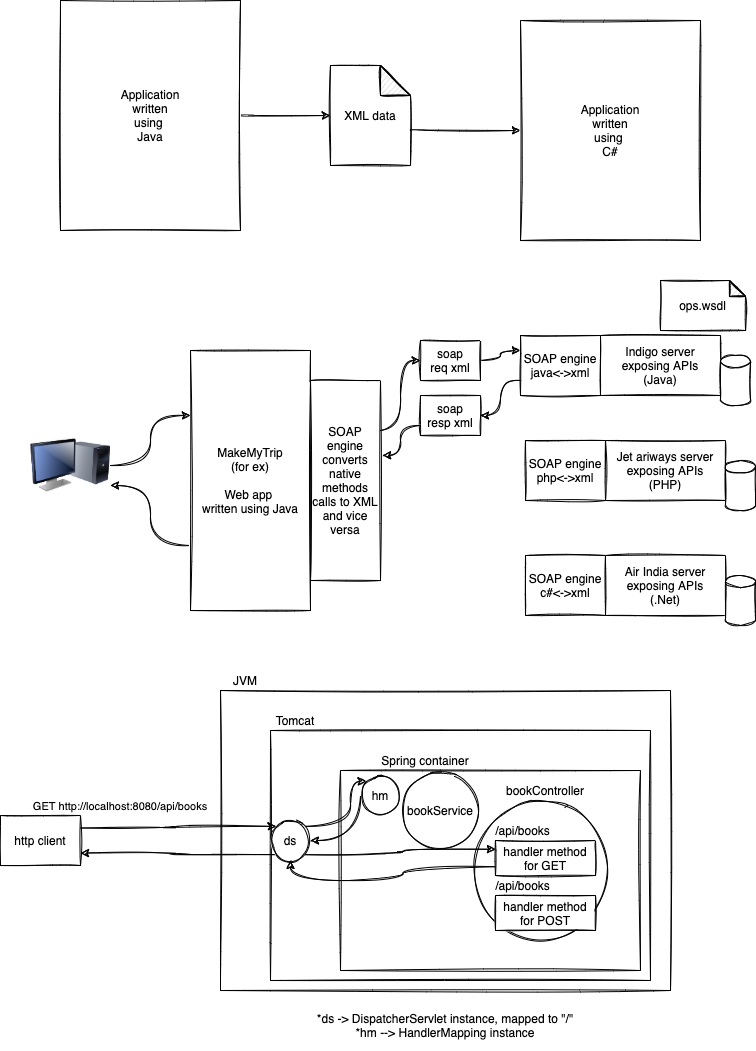

The diagram above was exported from draw.io. Its source (the exported page's mxGraphModel, read from the mxfile embedded in the PNG):
<mxGraphModel dx="821" dy="413" grid="1" gridSize="10" guides="1" tooltips="1" connect="1" arrows="1" fold="1" page="1" pageScale="1" pageWidth="827" pageHeight="1169" math="0" shadow="0">
  <root>
    <mxCell id="0" />
    <mxCell id="1" parent="0" />
    <mxCell id="6" style="edgeStyle=orthogonalEdgeStyle;curved=1;rounded=0;sketch=1;orthogonalLoop=1;jettySize=auto;html=1;exitX=1;exitY=0.5;exitDx=0;exitDy=0;entryX=0;entryY=0.5;entryDx=0;entryDy=0;entryPerimeter=0;" edge="1" parent="1" source="2" target="5">
      <mxGeometry relative="1" as="geometry" />
    </mxCell>
    <mxCell id="2" value="Application&lt;br&gt;written&lt;br&gt;using&amp;nbsp;&lt;br&gt;Java" style="rounded=0;whiteSpace=wrap;html=1;sketch=1;" vertex="1" parent="1">
      <mxGeometry x="80" y="70" width="180" height="230" as="geometry" />
    </mxCell>
    <mxCell id="3" value="Application&lt;br&gt;written&lt;br&gt;using&amp;nbsp;&lt;br&gt;C#" style="rounded=0;whiteSpace=wrap;html=1;sketch=1;" vertex="1" parent="1">
      <mxGeometry x="540" y="90" width="180" height="220" as="geometry" />
    </mxCell>
    <mxCell id="7" style="edgeStyle=orthogonalEdgeStyle;curved=1;rounded=0;sketch=1;orthogonalLoop=1;jettySize=auto;html=1;exitX=0;exitY=0;exitDx=80;exitDy=65;exitPerimeter=0;" edge="1" parent="1" source="5" target="3">
      <mxGeometry relative="1" as="geometry" />
    </mxCell>
    <mxCell id="5" value="XML data" style="shape=note;whiteSpace=wrap;html=1;backgroundOutline=1;darkOpacity=0.05;rounded=1;sketch=1;" vertex="1" parent="1">
      <mxGeometry x="350" y="135" width="80" height="100" as="geometry" />
    </mxCell>
    <mxCell id="30" style="edgeStyle=orthogonalEdgeStyle;curved=1;rounded=0;sketch=1;orthogonalLoop=1;jettySize=auto;html=1;exitX=0;exitY=0.75;exitDx=0;exitDy=0;entryX=1;entryY=0.75;entryDx=0;entryDy=0;" edge="1" parent="1" source="10" target="11">
      <mxGeometry relative="1" as="geometry" />
    </mxCell>
    <mxCell id="10" value="MakeMyTrip&lt;br&gt;(for ex)&lt;br&gt;&lt;br&gt;Web app &lt;br&gt;written using Java" style="rounded=0;whiteSpace=wrap;html=1;sketch=1;" vertex="1" parent="1">
      <mxGeometry x="210" y="420" width="120" height="260" as="geometry" />
    </mxCell>
    <mxCell id="12" style="edgeStyle=orthogonalEdgeStyle;curved=1;rounded=0;sketch=1;orthogonalLoop=1;jettySize=auto;html=1;exitX=1;exitY=0.5;exitDx=0;exitDy=0;entryX=0;entryY=0.25;entryDx=0;entryDy=0;" edge="1" parent="1" source="11" target="10">
      <mxGeometry relative="1" as="geometry" />
    </mxCell>
    <mxCell id="11" value="" style="image;html=1;image=img/lib/clip_art/computers/Monitor_Tower_128x128.png;rounded=1;sketch=1;" vertex="1" parent="1">
      <mxGeometry x="50" y="495" width="80" height="80" as="geometry" />
    </mxCell>
    <mxCell id="14" value="Indigo server&lt;br&gt;exposing APIs&lt;br&gt;(Java)" style="rounded=0;whiteSpace=wrap;html=1;sketch=1;" vertex="1" parent="1">
      <mxGeometry x="620" y="405" width="120" height="60" as="geometry" />
    </mxCell>
    <mxCell id="15" value="" style="shape=cylinder3;whiteSpace=wrap;html=1;boundedLbl=1;backgroundOutline=1;size=6.082231192753227;rounded=1;sketch=1;" vertex="1" parent="1">
      <mxGeometry x="740" y="425" width="30" height="50" as="geometry" />
    </mxCell>
    <mxCell id="16" value="Jet ariways server&lt;br&gt;exposing APIs&lt;br&gt;(PHP)" style="rounded=0;whiteSpace=wrap;html=1;sketch=1;" vertex="1" parent="1">
      <mxGeometry x="625" y="510" width="120" height="60" as="geometry" />
    </mxCell>
    <mxCell id="17" value="" style="shape=cylinder3;whiteSpace=wrap;html=1;boundedLbl=1;backgroundOutline=1;size=6.082231192753227;rounded=1;sketch=1;" vertex="1" parent="1">
      <mxGeometry x="745" y="530" width="30" height="50" as="geometry" />
    </mxCell>
    <mxCell id="18" value="Air India server&lt;br&gt;exposing APIs&lt;br&gt;(.Net)" style="rounded=0;whiteSpace=wrap;html=1;sketch=1;" vertex="1" parent="1">
      <mxGeometry x="625" y="625" width="120" height="60" as="geometry" />
    </mxCell>
    <mxCell id="19" value="" style="shape=cylinder3;whiteSpace=wrap;html=1;boundedLbl=1;backgroundOutline=1;size=6.082231192753227;rounded=1;sketch=1;" vertex="1" parent="1">
      <mxGeometry x="745" y="645" width="30" height="50" as="geometry" />
    </mxCell>
    <mxCell id="25" style="edgeStyle=orthogonalEdgeStyle;curved=1;rounded=0;sketch=1;orthogonalLoop=1;jettySize=auto;html=1;exitX=1;exitY=0.25;exitDx=0;exitDy=0;entryX=0;entryY=0.5;entryDx=0;entryDy=0;" edge="1" parent="1" source="20" target="24">
      <mxGeometry relative="1" as="geometry" />
    </mxCell>
    <mxCell id="20" value="SOAP&lt;br&gt;engine&lt;br&gt;converts native methods calls to XML and vice versa" style="rounded=0;whiteSpace=wrap;html=1;sketch=1;" vertex="1" parent="1">
      <mxGeometry x="330" y="450" width="70" height="200" as="geometry" />
    </mxCell>
    <mxCell id="28" style="edgeStyle=orthogonalEdgeStyle;curved=1;rounded=0;sketch=1;orthogonalLoop=1;jettySize=auto;html=1;exitX=0;exitY=0.75;exitDx=0;exitDy=0;entryX=1;entryY=0.5;entryDx=0;entryDy=0;" edge="1" parent="1" source="21" target="27">
      <mxGeometry relative="1" as="geometry" />
    </mxCell>
    <mxCell id="21" value="SOAP engine&lt;br&gt;java&amp;lt;-&amp;gt;xml" style="rounded=0;whiteSpace=wrap;html=1;sketch=1;" vertex="1" parent="1">
      <mxGeometry x="540" y="405" width="80" height="60" as="geometry" />
    </mxCell>
    <mxCell id="22" value="SOAP engine&lt;br&gt;php&amp;lt;-&amp;gt;xml" style="rounded=0;whiteSpace=wrap;html=1;sketch=1;" vertex="1" parent="1">
      <mxGeometry x="545" y="510" width="80" height="60" as="geometry" />
    </mxCell>
    <mxCell id="23" value="SOAP engine&lt;br&gt;c#&amp;lt;-&amp;gt;xml" style="rounded=0;whiteSpace=wrap;html=1;sketch=1;" vertex="1" parent="1">
      <mxGeometry x="545" y="625" width="80" height="60" as="geometry" />
    </mxCell>
    <mxCell id="26" style="edgeStyle=orthogonalEdgeStyle;curved=1;rounded=0;sketch=1;orthogonalLoop=1;jettySize=auto;html=1;exitX=1;exitY=0.5;exitDx=0;exitDy=0;entryX=0;entryY=0.25;entryDx=0;entryDy=0;" edge="1" parent="1" source="24" target="21">
      <mxGeometry relative="1" as="geometry" />
    </mxCell>
    <mxCell id="24" value="soap&lt;br&gt;req xml" style="rounded=0;whiteSpace=wrap;html=1;sketch=1;" vertex="1" parent="1">
      <mxGeometry x="440" y="410" width="60" height="40" as="geometry" />
    </mxCell>
    <mxCell id="29" style="edgeStyle=orthogonalEdgeStyle;curved=1;rounded=0;sketch=1;orthogonalLoop=1;jettySize=auto;html=1;exitX=0;exitY=0.75;exitDx=0;exitDy=0;entryX=1.03;entryY=0.374;entryDx=0;entryDy=0;entryPerimeter=0;" edge="1" parent="1" source="27" target="20">
      <mxGeometry relative="1" as="geometry" />
    </mxCell>
    <mxCell id="27" value="soap&lt;br&gt;resp xml" style="rounded=0;whiteSpace=wrap;html=1;sketch=1;" vertex="1" parent="1">
      <mxGeometry x="440" y="465" width="60" height="40" as="geometry" />
    </mxCell>
    <mxCell id="31" value="ops.wsdl" style="shape=note;whiteSpace=wrap;html=1;backgroundOutline=1;darkOpacity=0.05;rounded=1;sketch=1;size=16;" vertex="1" parent="1">
      <mxGeometry x="680" y="350" width="85" height="50" as="geometry" />
    </mxCell>
    <mxCell id="33" value="" style="rounded=0;whiteSpace=wrap;html=1;sketch=1;" vertex="1" parent="1">
      <mxGeometry x="240" y="760" width="450" height="300" as="geometry" />
    </mxCell>
    <mxCell id="34" value="JVM" style="text;html=1;strokeColor=none;fillColor=none;align=center;verticalAlign=middle;whiteSpace=wrap;rounded=0;sketch=1;" vertex="1" parent="1">
      <mxGeometry x="240" y="740" width="50" height="20" as="geometry" />
    </mxCell>
    <mxCell id="35" value="" style="rounded=0;whiteSpace=wrap;html=1;sketch=1;" vertex="1" parent="1">
      <mxGeometry x="290" y="800" width="380" height="250" as="geometry" />
    </mxCell>
    <mxCell id="36" value="Tomcat" style="text;html=1;strokeColor=none;fillColor=none;align=center;verticalAlign=middle;whiteSpace=wrap;rounded=0;sketch=1;" vertex="1" parent="1">
      <mxGeometry x="290" y="780" width="50" height="20" as="geometry" />
    </mxCell>
    <mxCell id="37" value="" style="rounded=0;whiteSpace=wrap;html=1;sketch=1;" vertex="1" parent="1">
      <mxGeometry x="360" y="840" width="300" height="200" as="geometry" />
    </mxCell>
    <mxCell id="38" value="Spring container" style="text;html=1;strokeColor=none;fillColor=none;align=center;verticalAlign=middle;whiteSpace=wrap;rounded=0;sketch=1;" vertex="1" parent="1">
      <mxGeometry x="400" y="820" width="90" height="20" as="geometry" />
    </mxCell>
    <mxCell id="44" style="edgeStyle=orthogonalEdgeStyle;curved=1;rounded=0;sketch=1;orthogonalLoop=1;jettySize=auto;html=1;exitX=1;exitY=0;exitDx=0;exitDy=0;entryX=0;entryY=0;entryDx=0;entryDy=0;" edge="1" parent="1" source="39" target="43">
      <mxGeometry relative="1" as="geometry">
        <Array as="points">
          <mxPoint x="370" y="896" />
          <mxPoint x="370" y="851" />
        </Array>
      </mxGeometry>
    </mxCell>
    <mxCell id="46" style="edgeStyle=orthogonalEdgeStyle;curved=1;rounded=0;sketch=1;orthogonalLoop=1;jettySize=auto;html=1;exitX=0;exitY=1;exitDx=0;exitDy=0;entryX=1;entryY=0.75;entryDx=0;entryDy=0;" edge="1" parent="1" source="39" target="41">
      <mxGeometry relative="1" as="geometry" />
    </mxCell>
    <mxCell id="39" value="ds" style="ellipse;whiteSpace=wrap;html=1;aspect=fixed;rounded=1;sketch=1;" vertex="1" parent="1">
      <mxGeometry x="290" y="890" width="40" height="40" as="geometry" />
    </mxCell>
    <mxCell id="40" value="*ds -&amp;gt; DispatcherServlet instance, mapped to &quot;/&quot;&lt;br&gt;*hm --&amp;gt; HandlerMapping instance" style="text;html=1;strokeColor=none;fillColor=none;align=center;verticalAlign=middle;whiteSpace=wrap;rounded=0;sketch=1;" vertex="1" parent="1">
      <mxGeometry x="240" y="1070" width="450" height="50" as="geometry" />
    </mxCell>
    <mxCell id="42" value="" style="edgeStyle=orthogonalEdgeStyle;curved=1;rounded=0;sketch=1;orthogonalLoop=1;jettySize=auto;html=1;exitX=1;exitY=0.25;exitDx=0;exitDy=0;entryX=0;entryY=0;entryDx=0;entryDy=0;" edge="1" parent="1" source="41" target="39">
      <mxGeometry x="-0.1896" y="7" relative="1" as="geometry">
        <mxPoint as="offset" />
      </mxGeometry>
    </mxCell>
    <mxCell id="41" value="http client" style="rounded=0;whiteSpace=wrap;html=1;sketch=1;" vertex="1" parent="1">
      <mxGeometry x="20" y="885" width="80" height="50" as="geometry" />
    </mxCell>
    <mxCell id="45" style="edgeStyle=orthogonalEdgeStyle;curved=1;rounded=0;sketch=1;orthogonalLoop=1;jettySize=auto;html=1;exitX=0;exitY=0.5;exitDx=0;exitDy=0;entryX=1;entryY=0.5;entryDx=0;entryDy=0;" edge="1" parent="1" source="43" target="39">
      <mxGeometry relative="1" as="geometry">
        <Array as="points">
          <mxPoint x="380" y="865" />
          <mxPoint x="380" y="910" />
        </Array>
      </mxGeometry>
    </mxCell>
    <mxCell id="43" value="hm" style="ellipse;whiteSpace=wrap;html=1;aspect=fixed;rounded=1;sketch=1;" vertex="1" parent="1">
      <mxGeometry x="380" y="845" width="40" height="40" as="geometry" />
    </mxCell>
    <mxCell id="47" value="" style="ellipse;whiteSpace=wrap;html=1;aspect=fixed;rounded=1;sketch=1;" vertex="1" parent="1">
      <mxGeometry x="490" y="870" width="140" height="140" as="geometry" />
    </mxCell>
    <mxCell id="48" value="bookController" style="text;html=1;strokeColor=none;fillColor=none;align=center;verticalAlign=middle;whiteSpace=wrap;rounded=0;sketch=1;" vertex="1" parent="1">
      <mxGeometry x="545" y="850" width="40" height="20" as="geometry" />
    </mxCell>
    <mxCell id="55" style="edgeStyle=orthogonalEdgeStyle;curved=1;rounded=0;sketch=1;orthogonalLoop=1;jettySize=auto;html=1;exitX=0;exitY=0.75;exitDx=0;exitDy=0;entryX=0.5;entryY=1;entryDx=0;entryDy=0;" edge="1" parent="1" source="49" target="39">
      <mxGeometry relative="1" as="geometry" />
    </mxCell>
    <mxCell id="49" value="handler method for GET" style="rounded=0;whiteSpace=wrap;html=1;sketch=1;" vertex="1" parent="1">
      <mxGeometry x="515" y="910" width="100" height="35" as="geometry" />
    </mxCell>
    <mxCell id="50" value="/api/books" style="text;html=1;strokeColor=none;fillColor=none;align=center;verticalAlign=middle;whiteSpace=wrap;rounded=0;sketch=1;" vertex="1" parent="1">
      <mxGeometry x="515" y="890" width="55" height="20" as="geometry" />
    </mxCell>
    <mxCell id="51" value="&lt;span style=&quot;font-size: 11px ; background-color: rgb(255 , 255 , 255)&quot;&gt;GET http://localhost:8080/api/books&lt;/span&gt;" style="text;html=1;strokeColor=none;fillColor=none;align=center;verticalAlign=middle;whiteSpace=wrap;rounded=0;sketch=1;" vertex="1" parent="1">
      <mxGeometry x="50" y="865" width="180" height="20" as="geometry" />
    </mxCell>
    <mxCell id="52" value="handler method for POST" style="rounded=0;whiteSpace=wrap;html=1;sketch=1;" vertex="1" parent="1">
      <mxGeometry x="515" y="965" width="100" height="35" as="geometry" />
    </mxCell>
    <mxCell id="53" value="/api/books" style="text;html=1;strokeColor=none;fillColor=none;align=center;verticalAlign=middle;whiteSpace=wrap;rounded=0;sketch=1;" vertex="1" parent="1">
      <mxGeometry x="515" y="945" width="55" height="20" as="geometry" />
    </mxCell>
    <mxCell id="54" style="edgeStyle=orthogonalEdgeStyle;curved=1;rounded=0;sketch=1;orthogonalLoop=1;jettySize=auto;html=1;exitX=1;exitY=1;exitDx=0;exitDy=0;entryX=0;entryY=0.25;entryDx=0;entryDy=0;" edge="1" parent="1" source="39" target="49">
      <mxGeometry relative="1" as="geometry" />
    </mxCell>
    <mxCell id="57" value="bookService" style="ellipse;whiteSpace=wrap;html=1;aspect=fixed;rounded=1;sketch=1;" vertex="1" parent="1">
      <mxGeometry x="420" y="840" width="80" height="80" as="geometry" />
    </mxCell>
  </root>
</mxGraphModel>